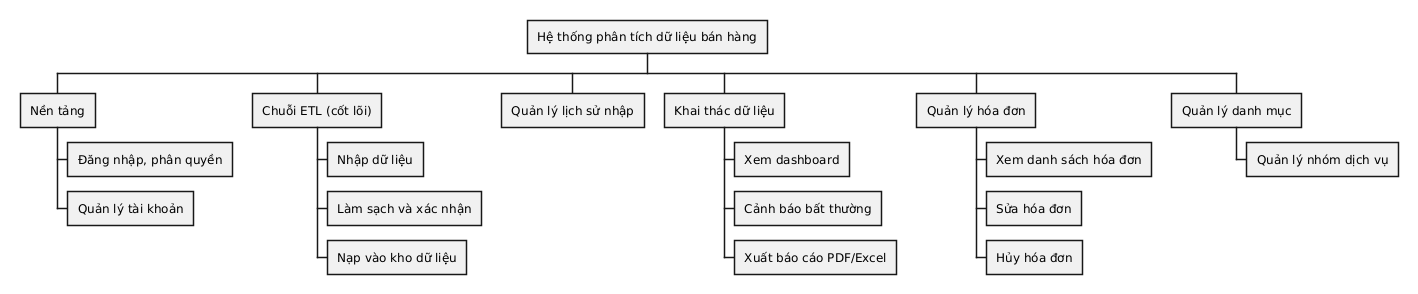

The diagram above was rendered by PlantUML. Its source (embedded in the PNG):
@startwbs
* Hệ thống phân tích dữ liệu bán hàng
** Nền tảng
*** Đăng nhập, phân quyền
*** Quản lý tài khoản
** Chuỗi ETL (cốt lõi)
*** Nhập dữ liệu
*** Làm sạch và xác nhận
*** Nạp vào kho dữ liệu
** Quản lý lịch sử nhập
** Khai thác dữ liệu
*** Xem dashboard
*** Cảnh báo bất thường
*** Xuất báo cáo PDF/Excel
** Quản lý hóa đơn
*** Xem danh sách hóa đơn
*** Sửa hóa đơn
*** Hủy hóa đơn
** Quản lý danh mục
*** Quản lý nhóm dịch vụ
@endwbs